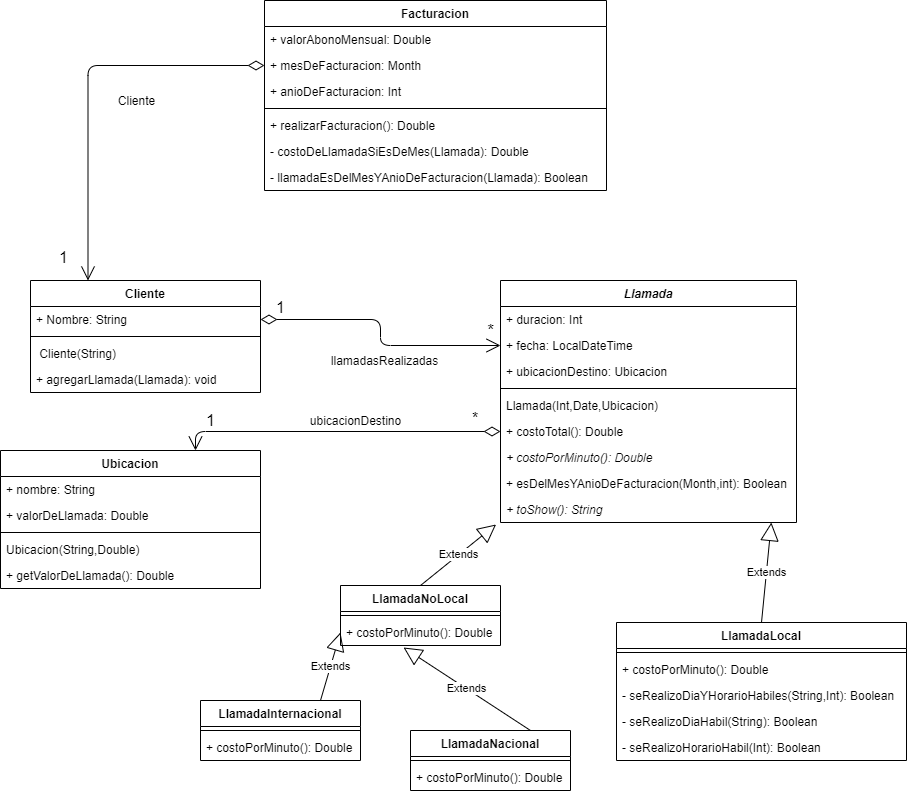

The diagram above was exported from draw.io. Its source (the exported page's mxGraphModel, read from the mxfile embedded in the PNG):
<mxGraphModel dx="1422" dy="766" grid="1" gridSize="10" guides="1" tooltips="1" connect="1" arrows="1" fold="1" page="1" pageScale="1" pageWidth="827" pageHeight="1169" math="0" shadow="0">
  <root>
    <mxCell id="0" />
    <mxCell id="1" parent="0" />
    <mxCell id="_gQXb70-8NVi8Mk5CAFt-44" value="Extends" style="endArrow=block;endSize=16;endFill=0;html=1;entryX=-0.015;entryY=1.077;entryDx=0;entryDy=0;exitX=0.5;exitY=0;exitDx=0;exitDy=0;entryPerimeter=0;" parent="1" source="_gQXb70-8NVi8Mk5CAFt-36" target="J2Nu3vNH3G86VThJEHJV-21" edge="1">
      <mxGeometry width="160" relative="1" as="geometry">
        <mxPoint x="324" y="670" as="sourcePoint" />
        <mxPoint x="484" y="670" as="targetPoint" />
      </mxGeometry>
    </mxCell>
    <mxCell id="_gQXb70-8NVi8Mk5CAFt-45" value="Extends" style="endArrow=block;endSize=16;endFill=0;html=1;entryX=0.915;entryY=1;entryDx=0;entryDy=0;exitX=0.5;exitY=0;exitDx=0;exitDy=0;entryPerimeter=0;" parent="1" source="_gQXb70-8NVi8Mk5CAFt-32" target="J2Nu3vNH3G86VThJEHJV-21" edge="1">
      <mxGeometry width="160" relative="1" as="geometry">
        <mxPoint x="324" y="820" as="sourcePoint" />
        <mxPoint x="534" y="627" as="targetPoint" />
      </mxGeometry>
    </mxCell>
    <mxCell id="_gQXb70-8NVi8Mk5CAFt-46" value="Extends" style="endArrow=block;endSize=16;endFill=0;html=1;entryX=0.394;entryY=1.077;entryDx=0;entryDy=0;exitX=0.75;exitY=0;exitDx=0;exitDy=0;entryPerimeter=0;" parent="1" source="_gQXb70-8NVi8Mk5CAFt-40" target="_gQXb70-8NVi8Mk5CAFt-39" edge="1">
      <mxGeometry width="160" relative="1" as="geometry">
        <mxPoint x="334" y="830" as="sourcePoint" />
        <mxPoint x="544" y="637" as="targetPoint" />
      </mxGeometry>
    </mxCell>
    <mxCell id="_gQXb70-8NVi8Mk5CAFt-52" value="&lt;font style=&quot;font-size: 16px&quot;&gt;1&lt;/font&gt;" style="endArrow=open;html=1;endSize=12;startArrow=diamondThin;startSize=14;startFill=0;edgeStyle=orthogonalEdgeStyle;align=left;verticalAlign=bottom;entryX=0;entryY=0.5;entryDx=0;entryDy=0;exitX=1;exitY=0.5;exitDx=0;exitDy=0;" parent="1" source="J2Nu3vNH3G86VThJEHJV-9" target="_gQXb70-8NVi8Mk5CAFt-10" edge="1">
      <mxGeometry x="-0.8947" relative="1" as="geometry">
        <mxPoint x="344" y="486" as="sourcePoint" />
        <mxPoint x="504" y="495.5" as="targetPoint" />
        <mxPoint as="offset" />
      </mxGeometry>
    </mxCell>
    <mxCell id="_gQXb70-8NVi8Mk5CAFt-53" value="llamadasRealizadas" style="text;html=1;align=center;verticalAlign=middle;resizable=0;points=[];autosize=1;" parent="1" vertex="1">
      <mxGeometry x="348" y="510" width="120" height="20" as="geometry" />
    </mxCell>
    <mxCell id="_gQXb70-8NVi8Mk5CAFt-54" value="&lt;font style=&quot;font-size: 17px&quot;&gt;*&lt;/font&gt;" style="text;html=1;align=center;verticalAlign=middle;resizable=0;points=[];autosize=1;" parent="1" vertex="1">
      <mxGeometry x="504" y="480" width="20" height="20" as="geometry" />
    </mxCell>
    <mxCell id="_gQXb70-8NVi8Mk5CAFt-55" value="&lt;font style=&quot;font-size: 16px&quot;&gt;*&lt;/font&gt;" style="endArrow=open;html=1;endSize=12;startArrow=diamondThin;startSize=14;startFill=0;edgeStyle=orthogonalEdgeStyle;align=left;verticalAlign=bottom;exitX=0;exitY=0.5;exitDx=0;exitDy=0;entryX=0.75;entryY=0;entryDx=0;entryDy=0;" parent="1" source="_gQXb70-8NVi8Mk5CAFt-18" target="_gQXb70-8NVi8Mk5CAFt-12" edge="1">
      <mxGeometry x="-0.8148" y="-1" relative="1" as="geometry">
        <mxPoint x="324" y="650" as="sourcePoint" />
        <mxPoint x="484" y="650" as="targetPoint" />
        <mxPoint as="offset" />
      </mxGeometry>
    </mxCell>
    <mxCell id="_gQXb70-8NVi8Mk5CAFt-56" value="&lt;font style=&quot;font-size: 17px&quot;&gt;1&lt;/font&gt;" style="text;html=1;align=center;verticalAlign=middle;resizable=0;points=[];autosize=1;" parent="1" vertex="1">
      <mxGeometry x="224" y="570" width="20" height="20" as="geometry" />
    </mxCell>
    <mxCell id="J2Nu3vNH3G86VThJEHJV-1" value="ubicacionDestino" style="text;html=1;align=center;verticalAlign=middle;resizable=0;points=[];autosize=1;" vertex="1" parent="1">
      <mxGeometry x="324" y="570" width="110" height="20" as="geometry" />
    </mxCell>
    <mxCell id="J2Nu3vNH3G86VThJEHJV-7" value="Extends" style="endArrow=block;endSize=16;endFill=0;html=1;entryX=0;entryY=0.5;entryDx=0;entryDy=0;exitX=0.75;exitY=0;exitDx=0;exitDy=0;" edge="1" parent="1" source="J2Nu3vNH3G86VThJEHJV-4" target="_gQXb70-8NVi8Mk5CAFt-39">
      <mxGeometry width="160" relative="1" as="geometry">
        <mxPoint x="444" y="830" as="sourcePoint" />
        <mxPoint x="447.03999999999996" y="762.002" as="targetPoint" />
      </mxGeometry>
    </mxCell>
    <mxCell id="_gQXb70-8NVi8Mk5CAFt-12" value="Ubicacion" style="swimlane;fontStyle=1;align=center;verticalAlign=top;childLayout=stackLayout;horizontal=1;startSize=26;horizontalStack=0;resizeParent=1;resizeParentMax=0;resizeLast=0;collapsible=1;marginBottom=0;" parent="1" vertex="1">
      <mxGeometry x="24" y="610" width="260" height="138" as="geometry" />
    </mxCell>
    <mxCell id="_gQXb70-8NVi8Mk5CAFt-13" value="+ nombre: String" style="text;strokeColor=none;fillColor=none;align=left;verticalAlign=top;spacingLeft=4;spacingRight=4;overflow=hidden;rotatable=0;points=[[0,0.5],[1,0.5]];portConstraint=eastwest;" parent="_gQXb70-8NVi8Mk5CAFt-12" vertex="1">
      <mxGeometry y="26" width="260" height="26" as="geometry" />
    </mxCell>
    <mxCell id="_gQXb70-8NVi8Mk5CAFt-16" value="+ valorDeLlamada: Double" style="text;strokeColor=none;fillColor=none;align=left;verticalAlign=top;spacingLeft=4;spacingRight=4;overflow=hidden;rotatable=0;points=[[0,0.5],[1,0.5]];portConstraint=eastwest;" parent="_gQXb70-8NVi8Mk5CAFt-12" vertex="1">
      <mxGeometry y="52" width="260" height="26" as="geometry" />
    </mxCell>
    <mxCell id="_gQXb70-8NVi8Mk5CAFt-14" value="" style="line;strokeWidth=1;fillColor=none;align=left;verticalAlign=middle;spacingTop=-1;spacingLeft=3;spacingRight=3;rotatable=0;labelPosition=right;points=[];portConstraint=eastwest;" parent="_gQXb70-8NVi8Mk5CAFt-12" vertex="1">
      <mxGeometry y="78" width="260" height="8" as="geometry" />
    </mxCell>
    <mxCell id="_gQXb70-8NVi8Mk5CAFt-15" value="Ubicacion(String,Double)" style="text;strokeColor=none;fillColor=none;align=left;verticalAlign=top;spacingLeft=4;spacingRight=4;overflow=hidden;rotatable=0;points=[[0,0.5],[1,0.5]];portConstraint=eastwest;" parent="_gQXb70-8NVi8Mk5CAFt-12" vertex="1">
      <mxGeometry y="86" width="260" height="26" as="geometry" />
    </mxCell>
    <mxCell id="_gQXb70-8NVi8Mk5CAFt-17" value="+ getValorDeLlamada(): Double" style="text;strokeColor=none;fillColor=none;align=left;verticalAlign=top;spacingLeft=4;spacingRight=4;overflow=hidden;rotatable=0;points=[[0,0.5],[1,0.5]];portConstraint=eastwest;" parent="_gQXb70-8NVi8Mk5CAFt-12" vertex="1">
      <mxGeometry y="112" width="260" height="26" as="geometry" />
    </mxCell>
    <mxCell id="_gQXb70-8NVi8Mk5CAFt-6" value="Llamada" style="swimlane;fontStyle=3;align=center;verticalAlign=top;childLayout=stackLayout;horizontal=1;startSize=26;horizontalStack=0;resizeParent=1;resizeParentMax=0;resizeLast=0;collapsible=1;marginBottom=0;" parent="1" vertex="1">
      <mxGeometry x="524" y="440" width="296" height="242" as="geometry" />
    </mxCell>
    <mxCell id="_gQXb70-8NVi8Mk5CAFt-7" value="+ duracion: Int" style="text;strokeColor=none;fillColor=none;align=left;verticalAlign=top;spacingLeft=4;spacingRight=4;overflow=hidden;rotatable=0;points=[[0,0.5],[1,0.5]];portConstraint=eastwest;" parent="_gQXb70-8NVi8Mk5CAFt-6" vertex="1">
      <mxGeometry y="26" width="296" height="26" as="geometry" />
    </mxCell>
    <mxCell id="_gQXb70-8NVi8Mk5CAFt-10" value="+ fecha: LocalDateTime" style="text;strokeColor=none;fillColor=none;align=left;verticalAlign=top;spacingLeft=4;spacingRight=4;overflow=hidden;rotatable=0;points=[[0,0.5],[1,0.5]];portConstraint=eastwest;" parent="_gQXb70-8NVi8Mk5CAFt-6" vertex="1">
      <mxGeometry y="52" width="296" height="26" as="geometry" />
    </mxCell>
    <mxCell id="_gQXb70-8NVi8Mk5CAFt-11" value="+ ubicacionDestino: Ubicacion" style="text;strokeColor=none;fillColor=none;align=left;verticalAlign=top;spacingLeft=4;spacingRight=4;overflow=hidden;rotatable=0;points=[[0,0.5],[1,0.5]];portConstraint=eastwest;" parent="_gQXb70-8NVi8Mk5CAFt-6" vertex="1">
      <mxGeometry y="78" width="296" height="26" as="geometry" />
    </mxCell>
    <mxCell id="_gQXb70-8NVi8Mk5CAFt-8" value="" style="line;strokeWidth=1;fillColor=none;align=left;verticalAlign=middle;spacingTop=-1;spacingLeft=3;spacingRight=3;rotatable=0;labelPosition=right;points=[];portConstraint=eastwest;" parent="_gQXb70-8NVi8Mk5CAFt-6" vertex="1">
      <mxGeometry y="104" width="296" height="8" as="geometry" />
    </mxCell>
    <mxCell id="_gQXb70-8NVi8Mk5CAFt-9" value="Llamada(Int,Date,Ubicacion)" style="text;strokeColor=none;fillColor=none;align=left;verticalAlign=top;spacingLeft=4;spacingRight=4;overflow=hidden;rotatable=0;points=[[0,0.5],[1,0.5]];portConstraint=eastwest;" parent="_gQXb70-8NVi8Mk5CAFt-6" vertex="1">
      <mxGeometry y="112" width="296" height="26" as="geometry" />
    </mxCell>
    <mxCell id="_gQXb70-8NVi8Mk5CAFt-18" value="+ costoTotal(): Double" style="text;strokeColor=none;fillColor=none;align=left;verticalAlign=top;spacingLeft=4;spacingRight=4;overflow=hidden;rotatable=0;points=[[0,0.5],[1,0.5]];portConstraint=eastwest;" parent="_gQXb70-8NVi8Mk5CAFt-6" vertex="1">
      <mxGeometry y="138" width="296" height="26" as="geometry" />
    </mxCell>
    <mxCell id="_gQXb70-8NVi8Mk5CAFt-19" value="+ costoPorMinuto(): Double" style="text;strokeColor=none;fillColor=none;align=left;verticalAlign=top;spacingLeft=4;spacingRight=4;overflow=hidden;rotatable=0;points=[[0,0.5],[1,0.5]];portConstraint=eastwest;fontStyle=2" parent="_gQXb70-8NVi8Mk5CAFt-6" vertex="1">
      <mxGeometry y="164" width="296" height="26" as="geometry" />
    </mxCell>
    <mxCell id="J2Nu3vNH3G86VThJEHJV-20" value="+ esDelMesYAnioDeFacturacion(Month,int): Boolean" style="text;strokeColor=none;fillColor=none;align=left;verticalAlign=top;spacingLeft=4;spacingRight=4;overflow=hidden;rotatable=0;points=[[0,0.5],[1,0.5]];portConstraint=eastwest;fontStyle=0" vertex="1" parent="_gQXb70-8NVi8Mk5CAFt-6">
      <mxGeometry y="190" width="296" height="26" as="geometry" />
    </mxCell>
    <mxCell id="J2Nu3vNH3G86VThJEHJV-21" value="+ toShow(): String" style="text;strokeColor=none;fillColor=none;align=left;verticalAlign=top;spacingLeft=4;spacingRight=4;overflow=hidden;rotatable=0;points=[[0,0.5],[1,0.5]];portConstraint=eastwest;fontStyle=2" vertex="1" parent="_gQXb70-8NVi8Mk5CAFt-6">
      <mxGeometry y="216" width="296" height="26" as="geometry" />
    </mxCell>
    <mxCell id="J2Nu3vNH3G86VThJEHJV-8" value="Cliente" style="swimlane;fontStyle=1;align=center;verticalAlign=top;childLayout=stackLayout;horizontal=1;startSize=26;horizontalStack=0;resizeParent=1;resizeParentMax=0;resizeLast=0;collapsible=1;marginBottom=0;" vertex="1" parent="1">
      <mxGeometry x="54" y="440" width="230" height="112" as="geometry" />
    </mxCell>
    <mxCell id="J2Nu3vNH3G86VThJEHJV-9" value="+ Nombre: String" style="text;strokeColor=none;fillColor=none;align=left;verticalAlign=top;spacingLeft=4;spacingRight=4;overflow=hidden;rotatable=0;points=[[0,0.5],[1,0.5]];portConstraint=eastwest;" vertex="1" parent="J2Nu3vNH3G86VThJEHJV-8">
      <mxGeometry y="26" width="230" height="26" as="geometry" />
    </mxCell>
    <mxCell id="J2Nu3vNH3G86VThJEHJV-10" value="" style="line;strokeWidth=1;fillColor=none;align=left;verticalAlign=middle;spacingTop=-1;spacingLeft=3;spacingRight=3;rotatable=0;labelPosition=right;points=[];portConstraint=eastwest;" vertex="1" parent="J2Nu3vNH3G86VThJEHJV-8">
      <mxGeometry y="52" width="230" height="8" as="geometry" />
    </mxCell>
    <mxCell id="J2Nu3vNH3G86VThJEHJV-11" value=" Cliente(String)" style="text;strokeColor=none;fillColor=none;align=left;verticalAlign=top;spacingLeft=4;spacingRight=4;overflow=hidden;rotatable=0;points=[[0,0.5],[1,0.5]];portConstraint=eastwest;" vertex="1" parent="J2Nu3vNH3G86VThJEHJV-8">
      <mxGeometry y="60" width="230" height="26" as="geometry" />
    </mxCell>
    <mxCell id="J2Nu3vNH3G86VThJEHJV-13" value="+ agregarLlamada(Llamada): void" style="text;strokeColor=none;fillColor=none;align=left;verticalAlign=top;spacingLeft=4;spacingRight=4;overflow=hidden;rotatable=0;points=[[0,0.5],[1,0.5]];portConstraint=eastwest;" vertex="1" parent="J2Nu3vNH3G86VThJEHJV-8">
      <mxGeometry y="86" width="230" height="26" as="geometry" />
    </mxCell>
    <mxCell id="J2Nu3vNH3G86VThJEHJV-17" value="&lt;font style=&quot;font-size: 16px&quot;&gt;1&lt;/font&gt;" style="endArrow=open;html=1;endSize=12;startArrow=diamondThin;startSize=14;startFill=0;edgeStyle=orthogonalEdgeStyle;align=left;verticalAlign=bottom;exitX=0;exitY=0.5;exitDx=0;exitDy=0;entryX=0.25;entryY=0;entryDx=0;entryDy=0;" edge="1" parent="1" source="J2Nu3vNH3G86VThJEHJV-16" target="J2Nu3vNH3G86VThJEHJV-8">
      <mxGeometry x="0.9397" y="-31" relative="1" as="geometry">
        <mxPoint x="280" y="460" as="sourcePoint" />
        <mxPoint x="440" y="460" as="targetPoint" />
        <mxPoint as="offset" />
      </mxGeometry>
    </mxCell>
    <mxCell id="J2Nu3vNH3G86VThJEHJV-18" value="Cliente" style="text;html=1;align=center;verticalAlign=middle;resizable=0;points=[];autosize=1;" vertex="1" parent="1">
      <mxGeometry x="135" y="250" width="50" height="20" as="geometry" />
    </mxCell>
    <mxCell id="_gQXb70-8NVi8Mk5CAFt-1" value="Facturacion" style="swimlane;fontStyle=1;align=center;verticalAlign=top;childLayout=stackLayout;horizontal=1;startSize=26;horizontalStack=0;resizeParent=1;resizeParentMax=0;resizeLast=0;collapsible=1;marginBottom=0;" parent="1" vertex="1">
      <mxGeometry x="288" y="160" width="342" height="190" as="geometry" />
    </mxCell>
    <mxCell id="_gQXb70-8NVi8Mk5CAFt-2" value="+ valorAbonoMensual: Double" style="text;strokeColor=none;fillColor=none;align=left;verticalAlign=top;spacingLeft=4;spacingRight=4;overflow=hidden;rotatable=0;points=[[0,0.5],[1,0.5]];portConstraint=eastwest;" parent="_gQXb70-8NVi8Mk5CAFt-1" vertex="1">
      <mxGeometry y="26" width="342" height="26" as="geometry" />
    </mxCell>
    <mxCell id="J2Nu3vNH3G86VThJEHJV-16" value="+ mesDeFacturacion: Month" style="text;strokeColor=none;fillColor=none;align=left;verticalAlign=top;spacingLeft=4;spacingRight=4;overflow=hidden;rotatable=0;points=[[0,0.5],[1,0.5]];portConstraint=eastwest;" vertex="1" parent="_gQXb70-8NVi8Mk5CAFt-1">
      <mxGeometry y="52" width="342" height="26" as="geometry" />
    </mxCell>
    <mxCell id="_gQXb70-8NVi8Mk5CAFt-5" value="+ anioDeFacturacion: Int" style="text;strokeColor=none;fillColor=none;align=left;verticalAlign=top;spacingLeft=4;spacingRight=4;overflow=hidden;rotatable=0;points=[[0,0.5],[1,0.5]];portConstraint=eastwest;" parent="_gQXb70-8NVi8Mk5CAFt-1" vertex="1">
      <mxGeometry y="78" width="342" height="26" as="geometry" />
    </mxCell>
    <mxCell id="_gQXb70-8NVi8Mk5CAFt-3" value="" style="line;strokeWidth=1;fillColor=none;align=left;verticalAlign=middle;spacingTop=-1;spacingLeft=3;spacingRight=3;rotatable=0;labelPosition=right;points=[];portConstraint=eastwest;" parent="_gQXb70-8NVi8Mk5CAFt-1" vertex="1">
      <mxGeometry y="104" width="342" height="8" as="geometry" />
    </mxCell>
    <mxCell id="_gQXb70-8NVi8Mk5CAFt-4" value="+ realizarFacturacion(): Double" style="text;strokeColor=none;fillColor=none;align=left;verticalAlign=top;spacingLeft=4;spacingRight=4;overflow=hidden;rotatable=0;points=[[0,0.5],[1,0.5]];portConstraint=eastwest;" parent="_gQXb70-8NVi8Mk5CAFt-1" vertex="1">
      <mxGeometry y="112" width="342" height="26" as="geometry" />
    </mxCell>
    <mxCell id="J2Nu3vNH3G86VThJEHJV-3" value="- costoDeLlamadaSiEsDeMes(Llamada): Double" style="text;strokeColor=none;fillColor=none;align=left;verticalAlign=top;spacingLeft=4;spacingRight=4;overflow=hidden;rotatable=0;points=[[0,0.5],[1,0.5]];portConstraint=eastwest;" vertex="1" parent="_gQXb70-8NVi8Mk5CAFt-1">
      <mxGeometry y="138" width="342" height="26" as="geometry" />
    </mxCell>
    <mxCell id="J2Nu3vNH3G86VThJEHJV-19" value="- llamadaEsDelMesYAnioDeFacturacion(Llamada): Boolean" style="text;strokeColor=none;fillColor=none;align=left;verticalAlign=top;spacingLeft=4;spacingRight=4;overflow=hidden;rotatable=0;points=[[0,0.5],[1,0.5]];portConstraint=eastwest;" vertex="1" parent="_gQXb70-8NVi8Mk5CAFt-1">
      <mxGeometry y="164" width="342" height="26" as="geometry" />
    </mxCell>
    <mxCell id="J2Nu3vNH3G86VThJEHJV-4" value="LlamadaInternacional" style="swimlane;fontStyle=1;align=center;verticalAlign=top;childLayout=stackLayout;horizontal=1;startSize=26;horizontalStack=0;resizeParent=1;resizeParentMax=0;resizeLast=0;collapsible=1;marginBottom=0;" vertex="1" parent="1">
      <mxGeometry x="224" y="860" width="160" height="60" as="geometry" />
    </mxCell>
    <mxCell id="J2Nu3vNH3G86VThJEHJV-5" value="" style="line;strokeWidth=1;fillColor=none;align=left;verticalAlign=middle;spacingTop=-1;spacingLeft=3;spacingRight=3;rotatable=0;labelPosition=right;points=[];portConstraint=eastwest;" vertex="1" parent="J2Nu3vNH3G86VThJEHJV-4">
      <mxGeometry y="26" width="160" height="8" as="geometry" />
    </mxCell>
    <mxCell id="J2Nu3vNH3G86VThJEHJV-6" value="+ costoPorMinuto(): Double" style="text;strokeColor=none;fillColor=none;align=left;verticalAlign=top;spacingLeft=4;spacingRight=4;overflow=hidden;rotatable=0;points=[[0,0.5],[1,0.5]];portConstraint=eastwest;" vertex="1" parent="J2Nu3vNH3G86VThJEHJV-4">
      <mxGeometry y="34" width="160" height="26" as="geometry" />
    </mxCell>
    <mxCell id="_gQXb70-8NVi8Mk5CAFt-40" value="LlamadaNacional" style="swimlane;fontStyle=1;align=center;verticalAlign=top;childLayout=stackLayout;horizontal=1;startSize=26;horizontalStack=0;resizeParent=1;resizeParentMax=0;resizeLast=0;collapsible=1;marginBottom=0;" parent="1" vertex="1">
      <mxGeometry x="434" y="890" width="160" height="60" as="geometry" />
    </mxCell>
    <mxCell id="_gQXb70-8NVi8Mk5CAFt-42" value="" style="line;strokeWidth=1;fillColor=none;align=left;verticalAlign=middle;spacingTop=-1;spacingLeft=3;spacingRight=3;rotatable=0;labelPosition=right;points=[];portConstraint=eastwest;" parent="_gQXb70-8NVi8Mk5CAFt-40" vertex="1">
      <mxGeometry y="26" width="160" height="8" as="geometry" />
    </mxCell>
    <mxCell id="_gQXb70-8NVi8Mk5CAFt-43" value="+ costoPorMinuto(): Double" style="text;strokeColor=none;fillColor=none;align=left;verticalAlign=top;spacingLeft=4;spacingRight=4;overflow=hidden;rotatable=0;points=[[0,0.5],[1,0.5]];portConstraint=eastwest;" parent="_gQXb70-8NVi8Mk5CAFt-40" vertex="1">
      <mxGeometry y="34" width="160" height="26" as="geometry" />
    </mxCell>
    <mxCell id="_gQXb70-8NVi8Mk5CAFt-36" value="LlamadaNoLocal" style="swimlane;fontStyle=1;align=center;verticalAlign=top;childLayout=stackLayout;horizontal=1;startSize=26;horizontalStack=0;resizeParent=1;resizeParentMax=0;resizeLast=0;collapsible=1;marginBottom=0;" parent="1" vertex="1">
      <mxGeometry x="364" y="745" width="160" height="60" as="geometry" />
    </mxCell>
    <mxCell id="_gQXb70-8NVi8Mk5CAFt-38" value="" style="line;strokeWidth=1;fillColor=none;align=left;verticalAlign=middle;spacingTop=-1;spacingLeft=3;spacingRight=3;rotatable=0;labelPosition=right;points=[];portConstraint=eastwest;" parent="_gQXb70-8NVi8Mk5CAFt-36" vertex="1">
      <mxGeometry y="26" width="160" height="8" as="geometry" />
    </mxCell>
    <mxCell id="_gQXb70-8NVi8Mk5CAFt-39" value="+ costoPorMinuto(): Double" style="text;strokeColor=none;fillColor=none;align=left;verticalAlign=top;spacingLeft=4;spacingRight=4;overflow=hidden;rotatable=0;points=[[0,0.5],[1,0.5]];portConstraint=eastwest;" parent="_gQXb70-8NVi8Mk5CAFt-36" vertex="1">
      <mxGeometry y="34" width="160" height="26" as="geometry" />
    </mxCell>
    <mxCell id="_gQXb70-8NVi8Mk5CAFt-32" value="LlamadaLocal" style="swimlane;fontStyle=1;align=center;verticalAlign=top;childLayout=stackLayout;horizontal=1;startSize=26;horizontalStack=0;resizeParent=1;resizeParentMax=0;resizeLast=0;collapsible=1;marginBottom=0;" parent="1" vertex="1">
      <mxGeometry x="640" y="782" width="290" height="138" as="geometry" />
    </mxCell>
    <mxCell id="_gQXb70-8NVi8Mk5CAFt-34" value="" style="line;strokeWidth=1;fillColor=none;align=left;verticalAlign=middle;spacingTop=-1;spacingLeft=3;spacingRight=3;rotatable=0;labelPosition=right;points=[];portConstraint=eastwest;" parent="_gQXb70-8NVi8Mk5CAFt-32" vertex="1">
      <mxGeometry y="26" width="290" height="8" as="geometry" />
    </mxCell>
    <mxCell id="_gQXb70-8NVi8Mk5CAFt-35" value="+ costoPorMinuto(): Double" style="text;strokeColor=none;fillColor=none;align=left;verticalAlign=top;spacingLeft=4;spacingRight=4;overflow=hidden;rotatable=0;points=[[0,0.5],[1,0.5]];portConstraint=eastwest;" parent="_gQXb70-8NVi8Mk5CAFt-32" vertex="1">
      <mxGeometry y="34" width="290" height="26" as="geometry" />
    </mxCell>
    <mxCell id="J2Nu3vNH3G86VThJEHJV-22" value="- seRealizoDiaYHorarioHabiles(String,Int): Boolean" style="text;strokeColor=none;fillColor=none;align=left;verticalAlign=top;spacingLeft=4;spacingRight=4;overflow=hidden;rotatable=0;points=[[0,0.5],[1,0.5]];portConstraint=eastwest;" vertex="1" parent="_gQXb70-8NVi8Mk5CAFt-32">
      <mxGeometry y="60" width="290" height="26" as="geometry" />
    </mxCell>
    <mxCell id="J2Nu3vNH3G86VThJEHJV-23" value="- seRealizoDiaHabil(String): Boolean" style="text;strokeColor=none;fillColor=none;align=left;verticalAlign=top;spacingLeft=4;spacingRight=4;overflow=hidden;rotatable=0;points=[[0,0.5],[1,0.5]];portConstraint=eastwest;" vertex="1" parent="_gQXb70-8NVi8Mk5CAFt-32">
      <mxGeometry y="86" width="290" height="26" as="geometry" />
    </mxCell>
    <mxCell id="J2Nu3vNH3G86VThJEHJV-24" value="- seRealizoHorarioHabil(Int): Boolean" style="text;strokeColor=none;fillColor=none;align=left;verticalAlign=top;spacingLeft=4;spacingRight=4;overflow=hidden;rotatable=0;points=[[0,0.5],[1,0.5]];portConstraint=eastwest;" vertex="1" parent="_gQXb70-8NVi8Mk5CAFt-32">
      <mxGeometry y="112" width="290" height="26" as="geometry" />
    </mxCell>
  </root>
</mxGraphModel>